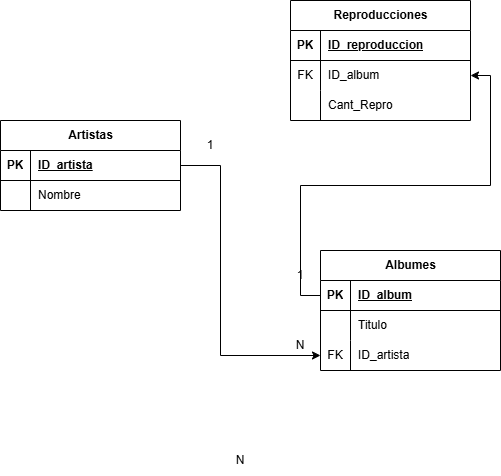

The diagram above was exported from draw.io. Its source (the exported page's mxGraphModel, read from the mxfile embedded in the PNG):
<mxGraphModel dx="1414" dy="733" grid="1" gridSize="10" guides="1" tooltips="1" connect="1" arrows="1" fold="1" page="1" pageScale="1" pageWidth="850" pageHeight="1100" math="0" shadow="0">
  <root>
    <mxCell id="0" />
    <mxCell id="1" parent="0" />
    <mxCell id="pkI7bJ4w5AK-_BFbzYOJ-1" parent="1" style="shape=table;startSize=30;container=1;collapsible=1;childLayout=tableLayout;fixedRows=1;rowLines=0;fontStyle=1;align=center;resizeLast=1;html=1;" value="Artistas" vertex="1">
      <mxGeometry height="90" width="180" x="150" y="140" as="geometry" />
    </mxCell>
    <mxCell id="pkI7bJ4w5AK-_BFbzYOJ-2" parent="pkI7bJ4w5AK-_BFbzYOJ-1" style="shape=tableRow;horizontal=0;startSize=0;swimlaneHead=0;swimlaneBody=0;fillColor=none;collapsible=0;dropTarget=0;points=[[0,0.5],[1,0.5]];portConstraint=eastwest;top=0;left=0;right=0;bottom=1;" value="" vertex="1">
      <mxGeometry height="30" width="180" y="30" as="geometry" />
    </mxCell>
    <mxCell id="pkI7bJ4w5AK-_BFbzYOJ-3" parent="pkI7bJ4w5AK-_BFbzYOJ-2" style="shape=partialRectangle;connectable=0;fillColor=none;top=0;left=0;bottom=0;right=0;fontStyle=1;overflow=hidden;whiteSpace=wrap;html=1;" value="PK" vertex="1">
      <mxGeometry height="30" width="30" as="geometry">
        <mxRectangle height="30" width="30" as="alternateBounds" />
      </mxGeometry>
    </mxCell>
    <mxCell id="pkI7bJ4w5AK-_BFbzYOJ-4" parent="pkI7bJ4w5AK-_BFbzYOJ-2" style="shape=partialRectangle;connectable=0;fillColor=none;top=0;left=0;bottom=0;right=0;align=left;spacingLeft=6;fontStyle=5;overflow=hidden;whiteSpace=wrap;html=1;" value="ID_artista" vertex="1">
      <mxGeometry height="30" width="150" x="30" as="geometry">
        <mxRectangle height="30" width="150" as="alternateBounds" />
      </mxGeometry>
    </mxCell>
    <mxCell id="pkI7bJ4w5AK-_BFbzYOJ-5" parent="pkI7bJ4w5AK-_BFbzYOJ-1" style="shape=tableRow;horizontal=0;startSize=0;swimlaneHead=0;swimlaneBody=0;fillColor=none;collapsible=0;dropTarget=0;points=[[0,0.5],[1,0.5]];portConstraint=eastwest;top=0;left=0;right=0;bottom=0;" value="" vertex="1">
      <mxGeometry height="30" width="180" y="60" as="geometry" />
    </mxCell>
    <mxCell id="pkI7bJ4w5AK-_BFbzYOJ-6" parent="pkI7bJ4w5AK-_BFbzYOJ-5" style="shape=partialRectangle;connectable=0;fillColor=none;top=0;left=0;bottom=0;right=0;editable=1;overflow=hidden;whiteSpace=wrap;html=1;" value="" vertex="1">
      <mxGeometry height="30" width="30" as="geometry">
        <mxRectangle height="30" width="30" as="alternateBounds" />
      </mxGeometry>
    </mxCell>
    <mxCell id="pkI7bJ4w5AK-_BFbzYOJ-7" parent="pkI7bJ4w5AK-_BFbzYOJ-5" style="shape=partialRectangle;connectable=0;fillColor=none;top=0;left=0;bottom=0;right=0;align=left;spacingLeft=6;overflow=hidden;whiteSpace=wrap;html=1;" value="Nombre" vertex="1">
      <mxGeometry height="30" width="150" x="30" as="geometry">
        <mxRectangle height="30" width="150" as="alternateBounds" />
      </mxGeometry>
    </mxCell>
    <mxCell id="pkI7bJ4w5AK-_BFbzYOJ-27" parent="1" style="shape=table;startSize=30;container=1;collapsible=1;childLayout=tableLayout;fixedRows=1;rowLines=0;fontStyle=1;align=center;resizeLast=1;html=1;" value="Reproducciones" vertex="1">
      <mxGeometry height="120" width="180" x="440" y="20" as="geometry" />
    </mxCell>
    <mxCell id="pkI7bJ4w5AK-_BFbzYOJ-28" parent="pkI7bJ4w5AK-_BFbzYOJ-27" style="shape=tableRow;horizontal=0;startSize=0;swimlaneHead=0;swimlaneBody=0;fillColor=none;collapsible=0;dropTarget=0;points=[[0,0.5],[1,0.5]];portConstraint=eastwest;top=0;left=0;right=0;bottom=1;" value="" vertex="1">
      <mxGeometry height="30" width="180" y="30" as="geometry" />
    </mxCell>
    <mxCell id="pkI7bJ4w5AK-_BFbzYOJ-29" parent="pkI7bJ4w5AK-_BFbzYOJ-28" style="shape=partialRectangle;connectable=0;fillColor=none;top=0;left=0;bottom=0;right=0;fontStyle=1;overflow=hidden;whiteSpace=wrap;html=1;" value="PK" vertex="1">
      <mxGeometry height="30" width="30" as="geometry">
        <mxRectangle height="30" width="30" as="alternateBounds" />
      </mxGeometry>
    </mxCell>
    <mxCell id="pkI7bJ4w5AK-_BFbzYOJ-30" parent="pkI7bJ4w5AK-_BFbzYOJ-28" style="shape=partialRectangle;connectable=0;fillColor=none;top=0;left=0;bottom=0;right=0;align=left;spacingLeft=6;fontStyle=5;overflow=hidden;whiteSpace=wrap;html=1;" value="ID_reproduccion" vertex="1">
      <mxGeometry height="30" width="150" x="30" as="geometry">
        <mxRectangle height="30" width="150" as="alternateBounds" />
      </mxGeometry>
    </mxCell>
    <mxCell id="pkI7bJ4w5AK-_BFbzYOJ-31" parent="pkI7bJ4w5AK-_BFbzYOJ-27" style="shape=tableRow;horizontal=0;startSize=0;swimlaneHead=0;swimlaneBody=0;fillColor=none;collapsible=0;dropTarget=0;points=[[0,0.5],[1,0.5]];portConstraint=eastwest;top=0;left=0;right=0;bottom=0;" value="" vertex="1">
      <mxGeometry height="30" width="180" y="60" as="geometry" />
    </mxCell>
    <mxCell id="pkI7bJ4w5AK-_BFbzYOJ-32" parent="pkI7bJ4w5AK-_BFbzYOJ-31" style="shape=partialRectangle;connectable=0;fillColor=none;top=0;left=0;bottom=0;right=0;editable=1;overflow=hidden;whiteSpace=wrap;html=1;" value="FK" vertex="1">
      <mxGeometry height="30" width="30" as="geometry">
        <mxRectangle height="30" width="30" as="alternateBounds" />
      </mxGeometry>
    </mxCell>
    <mxCell id="pkI7bJ4w5AK-_BFbzYOJ-33" parent="pkI7bJ4w5AK-_BFbzYOJ-31" style="shape=partialRectangle;connectable=0;fillColor=none;top=0;left=0;bottom=0;right=0;align=left;spacingLeft=6;overflow=hidden;whiteSpace=wrap;html=1;" value="ID_album" vertex="1">
      <mxGeometry height="30" width="150" x="30" as="geometry">
        <mxRectangle height="30" width="150" as="alternateBounds" />
      </mxGeometry>
    </mxCell>
    <mxCell id="pkI7bJ4w5AK-_BFbzYOJ-34" parent="pkI7bJ4w5AK-_BFbzYOJ-27" style="shape=tableRow;horizontal=0;startSize=0;swimlaneHead=0;swimlaneBody=0;fillColor=none;collapsible=0;dropTarget=0;points=[[0,0.5],[1,0.5]];portConstraint=eastwest;top=0;left=0;right=0;bottom=0;" value="" vertex="1">
      <mxGeometry height="30" width="180" y="90" as="geometry" />
    </mxCell>
    <mxCell id="pkI7bJ4w5AK-_BFbzYOJ-35" parent="pkI7bJ4w5AK-_BFbzYOJ-34" style="shape=partialRectangle;connectable=0;fillColor=none;top=0;left=0;bottom=0;right=0;editable=1;overflow=hidden;whiteSpace=wrap;html=1;" value="" vertex="1">
      <mxGeometry height="30" width="30" as="geometry">
        <mxRectangle height="30" width="30" as="alternateBounds" />
      </mxGeometry>
    </mxCell>
    <mxCell id="pkI7bJ4w5AK-_BFbzYOJ-36" parent="pkI7bJ4w5AK-_BFbzYOJ-34" style="shape=partialRectangle;connectable=0;fillColor=none;top=0;left=0;bottom=0;right=0;align=left;spacingLeft=6;overflow=hidden;whiteSpace=wrap;html=1;" value="Cant_Repro" vertex="1">
      <mxGeometry height="30" width="150" x="30" as="geometry">
        <mxRectangle height="30" width="150" as="alternateBounds" />
      </mxGeometry>
    </mxCell>
    <mxCell id="pkI7bJ4w5AK-_BFbzYOJ-14" parent="1" style="shape=table;startSize=30;container=1;collapsible=1;childLayout=tableLayout;fixedRows=1;rowLines=0;fontStyle=1;align=center;resizeLast=1;html=1;" value="Albumes" vertex="1">
      <mxGeometry height="120" width="180" x="470" y="270" as="geometry" />
    </mxCell>
    <mxCell id="pkI7bJ4w5AK-_BFbzYOJ-15" parent="pkI7bJ4w5AK-_BFbzYOJ-14" style="shape=tableRow;horizontal=0;startSize=0;swimlaneHead=0;swimlaneBody=0;fillColor=none;collapsible=0;dropTarget=0;points=[[0,0.5],[1,0.5]];portConstraint=eastwest;top=0;left=0;right=0;bottom=1;" value="" vertex="1">
      <mxGeometry height="30" width="180" y="30" as="geometry" />
    </mxCell>
    <mxCell id="pkI7bJ4w5AK-_BFbzYOJ-16" parent="pkI7bJ4w5AK-_BFbzYOJ-15" style="shape=partialRectangle;connectable=0;fillColor=none;top=0;left=0;bottom=0;right=0;fontStyle=1;overflow=hidden;whiteSpace=wrap;html=1;" value="PK" vertex="1">
      <mxGeometry height="30" width="30" as="geometry">
        <mxRectangle height="30" width="30" as="alternateBounds" />
      </mxGeometry>
    </mxCell>
    <mxCell id="pkI7bJ4w5AK-_BFbzYOJ-17" parent="pkI7bJ4w5AK-_BFbzYOJ-15" style="shape=partialRectangle;connectable=0;fillColor=none;top=0;left=0;bottom=0;right=0;align=left;spacingLeft=6;fontStyle=5;overflow=hidden;whiteSpace=wrap;html=1;" value="ID_album" vertex="1">
      <mxGeometry height="30" width="150" x="30" as="geometry">
        <mxRectangle height="30" width="150" as="alternateBounds" />
      </mxGeometry>
    </mxCell>
    <mxCell id="pkI7bJ4w5AK-_BFbzYOJ-18" parent="pkI7bJ4w5AK-_BFbzYOJ-14" style="shape=tableRow;horizontal=0;startSize=0;swimlaneHead=0;swimlaneBody=0;fillColor=none;collapsible=0;dropTarget=0;points=[[0,0.5],[1,0.5]];portConstraint=eastwest;top=0;left=0;right=0;bottom=0;" value="" vertex="1">
      <mxGeometry height="30" width="180" y="60" as="geometry" />
    </mxCell>
    <mxCell id="pkI7bJ4w5AK-_BFbzYOJ-19" parent="pkI7bJ4w5AK-_BFbzYOJ-18" style="shape=partialRectangle;connectable=0;fillColor=none;top=0;left=0;bottom=0;right=0;editable=1;overflow=hidden;whiteSpace=wrap;html=1;" value="" vertex="1">
      <mxGeometry height="30" width="30" as="geometry">
        <mxRectangle height="30" width="30" as="alternateBounds" />
      </mxGeometry>
    </mxCell>
    <mxCell id="pkI7bJ4w5AK-_BFbzYOJ-20" parent="pkI7bJ4w5AK-_BFbzYOJ-18" style="shape=partialRectangle;connectable=0;fillColor=none;top=0;left=0;bottom=0;right=0;align=left;spacingLeft=6;overflow=hidden;whiteSpace=wrap;html=1;" value="Titulo" vertex="1">
      <mxGeometry height="30" width="150" x="30" as="geometry">
        <mxRectangle height="30" width="150" as="alternateBounds" />
      </mxGeometry>
    </mxCell>
    <mxCell id="pkI7bJ4w5AK-_BFbzYOJ-21" parent="pkI7bJ4w5AK-_BFbzYOJ-14" style="shape=tableRow;horizontal=0;startSize=0;swimlaneHead=0;swimlaneBody=0;fillColor=none;collapsible=0;dropTarget=0;points=[[0,0.5],[1,0.5]];portConstraint=eastwest;top=0;left=0;right=0;bottom=0;" value="" vertex="1">
      <mxGeometry height="30" width="180" y="90" as="geometry" />
    </mxCell>
    <mxCell id="pkI7bJ4w5AK-_BFbzYOJ-22" parent="pkI7bJ4w5AK-_BFbzYOJ-21" style="shape=partialRectangle;connectable=0;fillColor=none;top=0;left=0;bottom=0;right=0;editable=1;overflow=hidden;whiteSpace=wrap;html=1;" value="FK" vertex="1">
      <mxGeometry height="30" width="30" as="geometry">
        <mxRectangle height="30" width="30" as="alternateBounds" />
      </mxGeometry>
    </mxCell>
    <mxCell id="pkI7bJ4w5AK-_BFbzYOJ-23" parent="pkI7bJ4w5AK-_BFbzYOJ-21" style="shape=partialRectangle;connectable=0;fillColor=none;top=0;left=0;bottom=0;right=0;align=left;spacingLeft=6;overflow=hidden;whiteSpace=wrap;html=1;" value="ID_artista" vertex="1">
      <mxGeometry height="30" width="150" x="30" as="geometry">
        <mxRectangle height="30" width="150" as="alternateBounds" />
      </mxGeometry>
    </mxCell>
    <mxCell id="pkI7bJ4w5AK-_BFbzYOJ-53" edge="1" parent="1" source="pkI7bJ4w5AK-_BFbzYOJ-1" style="edgeStyle=orthogonalEdgeStyle;rounded=0;orthogonalLoop=1;jettySize=auto;html=1;entryX=0;entryY=0.5;entryDx=0;entryDy=0;" target="pkI7bJ4w5AK-_BFbzYOJ-21">
      <mxGeometry relative="1" as="geometry">
        <Array as="points">
          <mxPoint x="370" y="185" />
          <mxPoint x="370" y="375" />
        </Array>
      </mxGeometry>
    </mxCell>
    <mxCell id="pkI7bJ4w5AK-_BFbzYOJ-55" parent="1" style="text;html=1;whiteSpace=wrap;strokeColor=none;fillColor=none;align=center;verticalAlign=middle;rounded=0;" value="1" vertex="1">
      <mxGeometry height="30" width="60" x="330" y="150" as="geometry" />
    </mxCell>
    <mxCell id="pkI7bJ4w5AK-_BFbzYOJ-56" parent="1" style="text;html=1;whiteSpace=wrap;strokeColor=none;fillColor=none;align=center;verticalAlign=middle;rounded=0;" value="N" vertex="1">
      <mxGeometry height="30" width="60" x="420" y="350" as="geometry" />
    </mxCell>
    <mxCell id="pkI7bJ4w5AK-_BFbzYOJ-57" parent="1" style="text;html=1;whiteSpace=wrap;strokeColor=none;fillColor=none;align=center;verticalAlign=middle;rounded=0;" value="1" vertex="1">
      <mxGeometry height="30" width="60" x="420" y="280" as="geometry" />
    </mxCell>
    <mxCell id="pkI7bJ4w5AK-_BFbzYOJ-58" parent="1" style="text;html=1;whiteSpace=wrap;strokeColor=none;fillColor=none;align=center;verticalAlign=middle;rounded=0;" value="N" vertex="1">
      <mxGeometry height="30" width="60" x="360" y="465" as="geometry" />
    </mxCell>
    <mxCell id="pkI7bJ4w5AK-_BFbzYOJ-59" edge="1" parent="1" source="pkI7bJ4w5AK-_BFbzYOJ-15" style="edgeStyle=orthogonalEdgeStyle;rounded=0;orthogonalLoop=1;jettySize=auto;html=1;entryX=1;entryY=0.5;entryDx=0;entryDy=0;" target="pkI7bJ4w5AK-_BFbzYOJ-31">
      <mxGeometry relative="1" as="geometry" />
    </mxCell>
  </root>
</mxGraphModel>